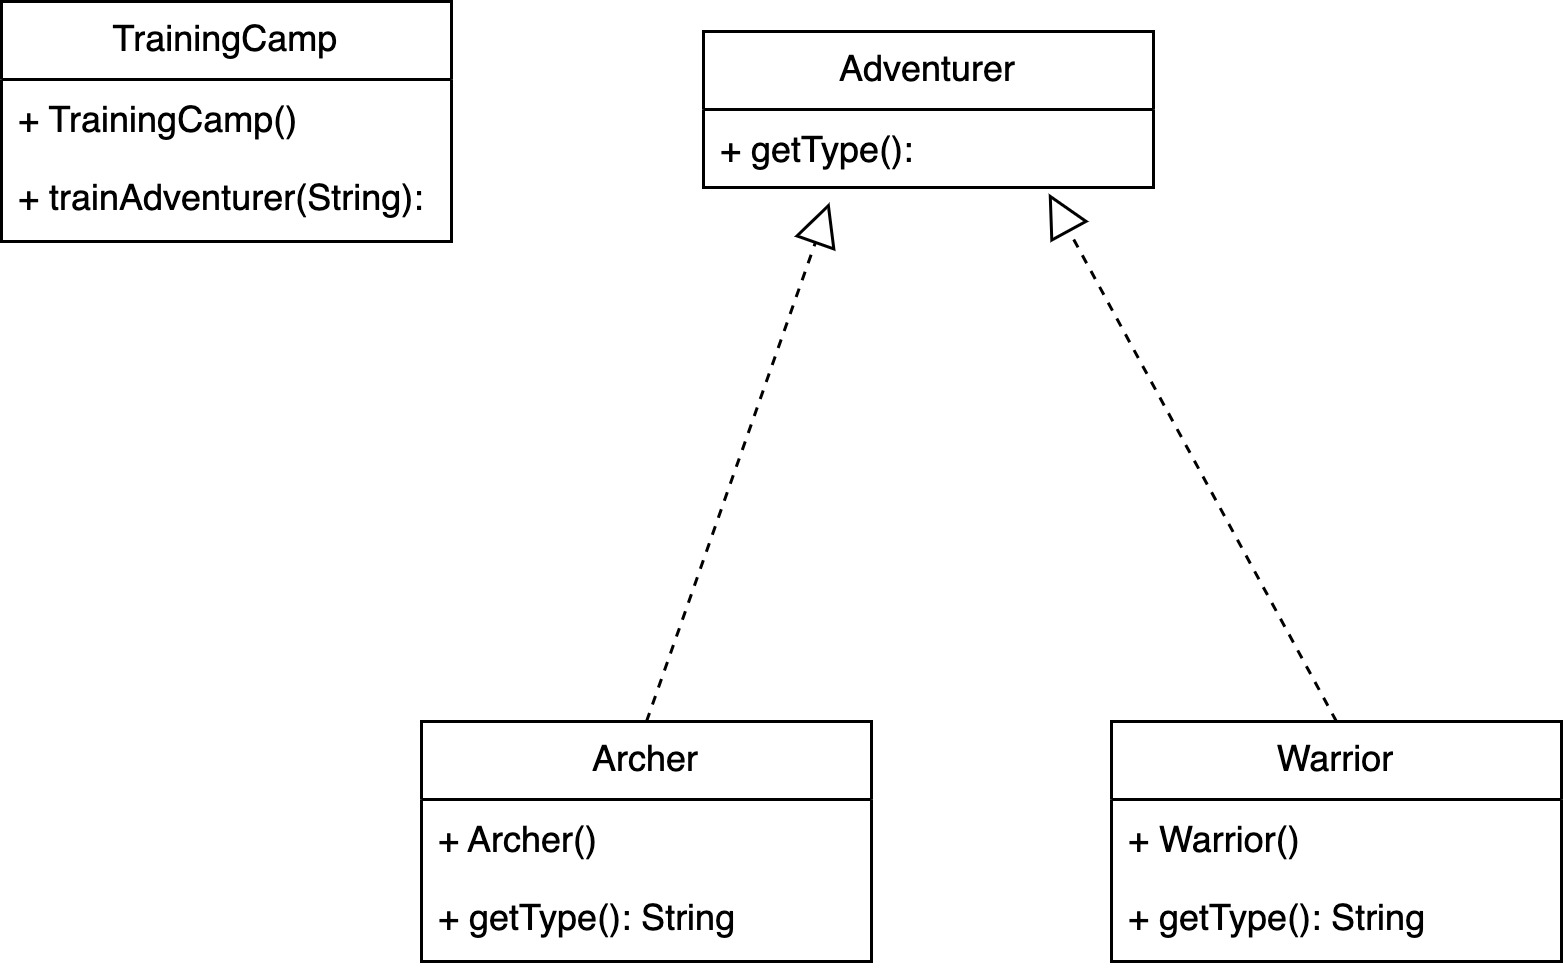

The diagram above was exported from draw.io. Its source (the exported page's mxGraphModel, read from the mxfile embedded in the PNG):
<mxGraphModel dx="954" dy="623" grid="0" gridSize="10" guides="1" tooltips="1" connect="1" arrows="1" fold="1" page="1" pageScale="1" pageWidth="827" pageHeight="1169" background="none" math="0" shadow="0">
  <root>
    <mxCell id="WIyWlLk6GJQsqaUBKTNV-0" />
    <mxCell id="WIyWlLk6GJQsqaUBKTNV-1" parent="WIyWlLk6GJQsqaUBKTNV-0" />
    <mxCell id="ZLL1miCnk5vxEhd0cXLf-0" value="TrainingCamp" style="swimlane;fontStyle=0;childLayout=stackLayout;horizontal=1;startSize=26;fillColor=none;horizontalStack=0;resizeParent=1;resizeParentMax=0;resizeLast=0;collapsible=1;marginBottom=0;whiteSpace=wrap;html=1;labelBackgroundColor=none;" parent="WIyWlLk6GJQsqaUBKTNV-1" vertex="1">
      <mxGeometry x="180" y="20" width="150" height="80" as="geometry" />
    </mxCell>
    <mxCell id="ZLL1miCnk5vxEhd0cXLf-1" value="+ TrainingCamp()" style="text;strokeColor=none;fillColor=none;align=left;verticalAlign=top;spacingLeft=4;spacingRight=4;overflow=hidden;rotatable=0;points=[[0,0.5],[1,0.5]];portConstraint=eastwest;whiteSpace=wrap;html=1;labelBackgroundColor=none;" parent="ZLL1miCnk5vxEhd0cXLf-0" vertex="1">
      <mxGeometry y="26" width="150" height="26" as="geometry" />
    </mxCell>
    <mxCell id="ZLL1miCnk5vxEhd0cXLf-2" value="+ trainAdventurer(String):" style="text;strokeColor=none;fillColor=none;align=left;verticalAlign=top;spacingLeft=4;spacingRight=4;overflow=hidden;rotatable=0;points=[[0,0.5],[1,0.5]];portConstraint=eastwest;whiteSpace=wrap;html=1;labelBackgroundColor=none;" parent="ZLL1miCnk5vxEhd0cXLf-0" vertex="1">
      <mxGeometry y="52" width="150" height="28" as="geometry" />
    </mxCell>
    <mxCell id="ZLL1miCnk5vxEhd0cXLf-4" value="Adventurer" style="swimlane;fontStyle=0;childLayout=stackLayout;horizontal=1;startSize=26;fillColor=none;horizontalStack=0;resizeParent=1;resizeParentMax=0;resizeLast=0;collapsible=1;marginBottom=0;whiteSpace=wrap;html=1;labelBackgroundColor=none;" parent="WIyWlLk6GJQsqaUBKTNV-1" vertex="1">
      <mxGeometry x="414" y="30" width="150" height="52" as="geometry" />
    </mxCell>
    <mxCell id="ZLL1miCnk5vxEhd0cXLf-5" value="+ getType():" style="text;strokeColor=none;fillColor=none;align=left;verticalAlign=top;spacingLeft=4;spacingRight=4;overflow=hidden;rotatable=0;points=[[0,0.5],[1,0.5]];portConstraint=eastwest;whiteSpace=wrap;html=1;labelBackgroundColor=none;" parent="ZLL1miCnk5vxEhd0cXLf-4" vertex="1">
      <mxGeometry y="26" width="150" height="26" as="geometry" />
    </mxCell>
    <mxCell id="ZLL1miCnk5vxEhd0cXLf-7" value="Archer" style="swimlane;fontStyle=0;childLayout=stackLayout;horizontal=1;startSize=26;fillColor=none;horizontalStack=0;resizeParent=1;resizeParentMax=0;resizeLast=0;collapsible=1;marginBottom=0;whiteSpace=wrap;html=1;labelBackgroundColor=none;" parent="WIyWlLk6GJQsqaUBKTNV-1" vertex="1">
      <mxGeometry x="320" y="260" width="150" height="80" as="geometry" />
    </mxCell>
    <mxCell id="ZLL1miCnk5vxEhd0cXLf-8" value="+ Archer()" style="text;strokeColor=none;fillColor=none;align=left;verticalAlign=top;spacingLeft=4;spacingRight=4;overflow=hidden;rotatable=0;points=[[0,0.5],[1,0.5]];portConstraint=eastwest;whiteSpace=wrap;html=1;labelBackgroundColor=none;" parent="ZLL1miCnk5vxEhd0cXLf-7" vertex="1">
      <mxGeometry y="26" width="150" height="26" as="geometry" />
    </mxCell>
    <mxCell id="ZLL1miCnk5vxEhd0cXLf-9" value="+ getType(): String" style="text;strokeColor=none;fillColor=none;align=left;verticalAlign=top;spacingLeft=4;spacingRight=4;overflow=hidden;rotatable=0;points=[[0,0.5],[1,0.5]];portConstraint=eastwest;whiteSpace=wrap;html=1;labelBackgroundColor=none;" parent="ZLL1miCnk5vxEhd0cXLf-7" vertex="1">
      <mxGeometry y="52" width="150" height="28" as="geometry" />
    </mxCell>
    <mxCell id="ZLL1miCnk5vxEhd0cXLf-13" value="Warrior" style="swimlane;fontStyle=0;childLayout=stackLayout;horizontal=1;startSize=26;fillColor=none;horizontalStack=0;resizeParent=1;resizeParentMax=0;resizeLast=0;collapsible=1;marginBottom=0;whiteSpace=wrap;html=1;labelBackgroundColor=none;" parent="WIyWlLk6GJQsqaUBKTNV-1" vertex="1">
      <mxGeometry x="550" y="260" width="150" height="80" as="geometry" />
    </mxCell>
    <mxCell id="ZLL1miCnk5vxEhd0cXLf-14" value="+ Warrior()" style="text;strokeColor=none;fillColor=none;align=left;verticalAlign=top;spacingLeft=4;spacingRight=4;overflow=hidden;rotatable=0;points=[[0,0.5],[1,0.5]];portConstraint=eastwest;whiteSpace=wrap;html=1;labelBackgroundColor=none;" parent="ZLL1miCnk5vxEhd0cXLf-13" vertex="1">
      <mxGeometry y="26" width="150" height="26" as="geometry" />
    </mxCell>
    <mxCell id="ZLL1miCnk5vxEhd0cXLf-15" value="+ getType(): String" style="text;strokeColor=none;fillColor=none;align=left;verticalAlign=top;spacingLeft=4;spacingRight=4;overflow=hidden;rotatable=0;points=[[0,0.5],[1,0.5]];portConstraint=eastwest;whiteSpace=wrap;html=1;labelBackgroundColor=none;" parent="ZLL1miCnk5vxEhd0cXLf-13" vertex="1">
      <mxGeometry y="52" width="150" height="28" as="geometry" />
    </mxCell>
    <mxCell id="ZLL1miCnk5vxEhd0cXLf-19" value="" style="endArrow=block;dashed=1;endFill=0;endSize=12;html=1;rounded=0;entryX=0.28;entryY=1.192;entryDx=0;entryDy=0;entryPerimeter=0;exitX=0.5;exitY=0;exitDx=0;exitDy=0;labelBackgroundColor=none;fontColor=default;" parent="WIyWlLk6GJQsqaUBKTNV-1" source="ZLL1miCnk5vxEhd0cXLf-7" target="ZLL1miCnk5vxEhd0cXLf-5" edge="1">
      <mxGeometry width="160" relative="1" as="geometry">
        <mxPoint x="330" y="290" as="sourcePoint" />
        <mxPoint x="490" y="290" as="targetPoint" />
      </mxGeometry>
    </mxCell>
    <mxCell id="ZLL1miCnk5vxEhd0cXLf-20" value="" style="endArrow=block;dashed=1;endFill=0;endSize=12;html=1;rounded=0;entryX=0.767;entryY=1.077;entryDx=0;entryDy=0;entryPerimeter=0;exitX=0.5;exitY=0;exitDx=0;exitDy=0;labelBackgroundColor=none;fontColor=default;" parent="WIyWlLk6GJQsqaUBKTNV-1" source="ZLL1miCnk5vxEhd0cXLf-13" target="ZLL1miCnk5vxEhd0cXLf-5" edge="1">
      <mxGeometry width="160" relative="1" as="geometry">
        <mxPoint x="330" y="290" as="sourcePoint" />
        <mxPoint x="490" y="290" as="targetPoint" />
      </mxGeometry>
    </mxCell>
  </root>
</mxGraphModel>